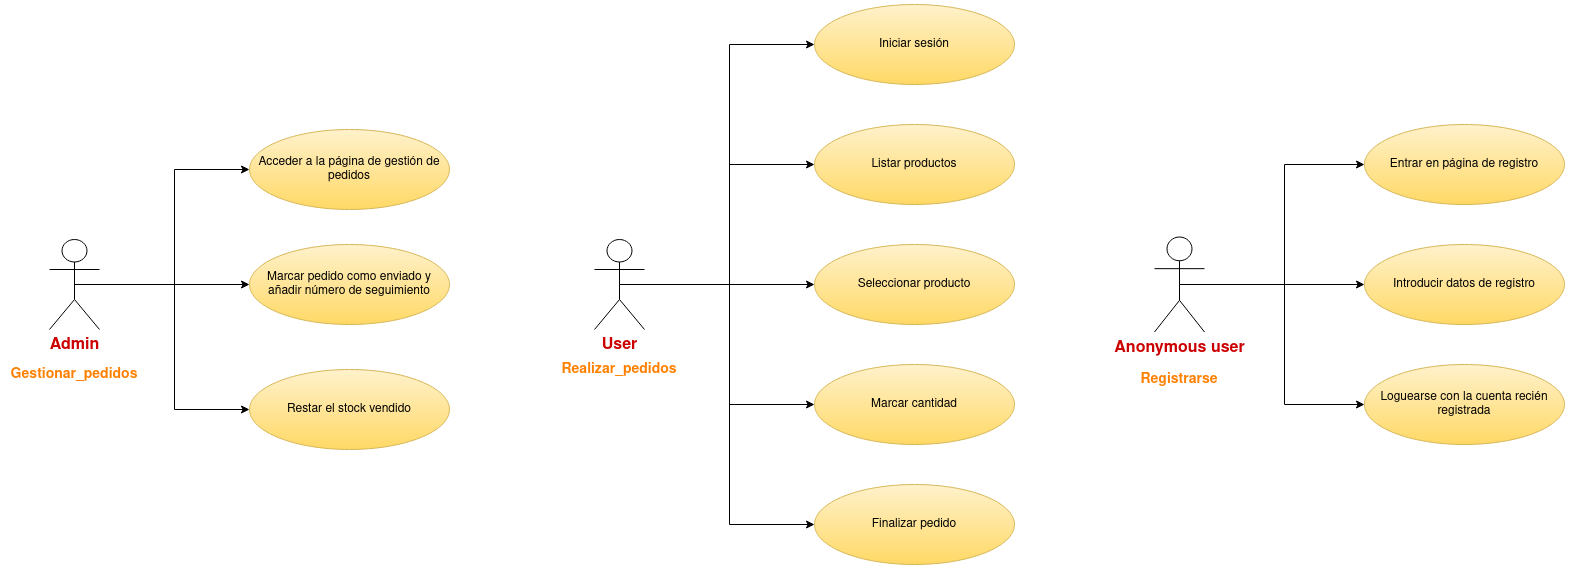

The diagram above was exported from draw.io. Its source (the exported page's mxGraphModel, read from the mxfile embedded in the PNG):
<mxGraphModel dx="3267" dy="3032" grid="1" gridSize="10" guides="1" tooltips="1" connect="1" arrows="1" fold="1" page="1" pageScale="1" pageWidth="827" pageHeight="1169" math="0" shadow="0">
  <root>
    <mxCell id="0" />
    <mxCell id="1" parent="0" />
    <mxCell id="q4Wa58ksBuml3M3o9aaw-2" style="edgeStyle=orthogonalEdgeStyle;rounded=0;orthogonalLoop=1;jettySize=auto;html=1;exitX=0.5;exitY=0.5;exitDx=0;exitDy=0;exitPerimeter=0;entryX=0;entryY=0.5;entryDx=0;entryDy=0;" edge="1" parent="1" source="JH86t5MfXXJ5P-G3j5k3-1" target="6cxhLTUoJEv-bGHNHazp-1">
      <mxGeometry relative="1" as="geometry" />
    </mxCell>
    <mxCell id="q4Wa58ksBuml3M3o9aaw-4" style="edgeStyle=orthogonalEdgeStyle;rounded=0;orthogonalLoop=1;jettySize=auto;html=1;exitX=0.5;exitY=0.5;exitDx=0;exitDy=0;exitPerimeter=0;entryX=0;entryY=0.5;entryDx=0;entryDy=0;" edge="1" parent="1" source="JH86t5MfXXJ5P-G3j5k3-1" target="6cxhLTUoJEv-bGHNHazp-3">
      <mxGeometry relative="1" as="geometry" />
    </mxCell>
    <mxCell id="q4Wa58ksBuml3M3o9aaw-9" style="edgeStyle=orthogonalEdgeStyle;rounded=0;orthogonalLoop=1;jettySize=auto;html=1;exitX=0.5;exitY=0.5;exitDx=0;exitDy=0;exitPerimeter=0;entryX=0;entryY=0.5;entryDx=0;entryDy=0;fontSize=16;fontColor=#FF8000;" edge="1" parent="1" source="JH86t5MfXXJ5P-G3j5k3-1" target="6cxhLTUoJEv-bGHNHazp-2">
      <mxGeometry relative="1" as="geometry" />
    </mxCell>
    <mxCell id="JH86t5MfXXJ5P-G3j5k3-1" value="&lt;font style=&quot;font-size: 16px&quot;&gt;&lt;b&gt;&lt;font style=&quot;font-size: 16px&quot; color=&quot;#CC0000&quot;&gt;Admin&lt;/font&gt;&lt;/b&gt;&lt;/font&gt;" style="shape=umlActor;verticalLabelPosition=bottom;verticalAlign=top;html=1;outlineConnect=0;" parent="1" vertex="1">
      <mxGeometry x="80" y="150" width="50" height="90" as="geometry" />
    </mxCell>
    <mxCell id="6cxhLTUoJEv-bGHNHazp-1" value="Acceder a la página de gestión de pedidos" style="ellipse;whiteSpace=wrap;html=1;gradientColor=#ffd966;fillColor=#fff2cc;strokeColor=#d6b656;" parent="1" vertex="1">
      <mxGeometry x="280" y="40" width="200" height="80" as="geometry" />
    </mxCell>
    <mxCell id="6cxhLTUoJEv-bGHNHazp-2" value="Marcar pedido como enviado y añadir número de seguimiento" style="ellipse;whiteSpace=wrap;html=1;gradientColor=#ffd966;fillColor=#fff2cc;strokeColor=#d6b656;" parent="1" vertex="1">
      <mxGeometry x="280" y="155" width="200" height="80" as="geometry" />
    </mxCell>
    <mxCell id="6cxhLTUoJEv-bGHNHazp-3" value="Restar el stock vendido" style="ellipse;whiteSpace=wrap;html=1;gradientColor=#ffd966;fillColor=#fff2cc;strokeColor=#d6b656;" parent="1" vertex="1">
      <mxGeometry x="280" y="280" width="200" height="80" as="geometry" />
    </mxCell>
    <mxCell id="q4Wa58ksBuml3M3o9aaw-10" style="edgeStyle=orthogonalEdgeStyle;rounded=0;orthogonalLoop=1;jettySize=auto;html=1;exitX=0.5;exitY=0.5;exitDx=0;exitDy=0;exitPerimeter=0;entryX=0;entryY=0.5;entryDx=0;entryDy=0;fontSize=16;fontColor=#FF8000;" edge="1" parent="1" source="K_ZOy5vj77CqRpXvkxjQ-1" target="K_ZOy5vj77CqRpXvkxjQ-2">
      <mxGeometry relative="1" as="geometry" />
    </mxCell>
    <mxCell id="q4Wa58ksBuml3M3o9aaw-11" style="edgeStyle=orthogonalEdgeStyle;rounded=0;orthogonalLoop=1;jettySize=auto;html=1;exitX=0.5;exitY=0.5;exitDx=0;exitDy=0;exitPerimeter=0;entryX=0;entryY=0.5;entryDx=0;entryDy=0;fontSize=16;fontColor=#FF8000;" edge="1" parent="1" source="K_ZOy5vj77CqRpXvkxjQ-1" target="K_ZOy5vj77CqRpXvkxjQ-3">
      <mxGeometry relative="1" as="geometry" />
    </mxCell>
    <mxCell id="q4Wa58ksBuml3M3o9aaw-12" style="edgeStyle=orthogonalEdgeStyle;rounded=0;orthogonalLoop=1;jettySize=auto;html=1;exitX=0.5;exitY=0.5;exitDx=0;exitDy=0;exitPerimeter=0;entryX=0;entryY=0.5;entryDx=0;entryDy=0;fontSize=16;fontColor=#FF8000;" edge="1" parent="1" source="K_ZOy5vj77CqRpXvkxjQ-1" target="K_ZOy5vj77CqRpXvkxjQ-4">
      <mxGeometry relative="1" as="geometry" />
    </mxCell>
    <mxCell id="q4Wa58ksBuml3M3o9aaw-13" style="edgeStyle=orthogonalEdgeStyle;rounded=0;orthogonalLoop=1;jettySize=auto;html=1;exitX=0.5;exitY=0.5;exitDx=0;exitDy=0;exitPerimeter=0;entryX=0;entryY=0.5;entryDx=0;entryDy=0;fontSize=16;fontColor=#FF8000;" edge="1" parent="1" source="K_ZOy5vj77CqRpXvkxjQ-1" target="K_ZOy5vj77CqRpXvkxjQ-5">
      <mxGeometry relative="1" as="geometry" />
    </mxCell>
    <mxCell id="q4Wa58ksBuml3M3o9aaw-14" style="edgeStyle=orthogonalEdgeStyle;rounded=0;orthogonalLoop=1;jettySize=auto;html=1;exitX=0.5;exitY=0.5;exitDx=0;exitDy=0;exitPerimeter=0;entryX=0;entryY=0.5;entryDx=0;entryDy=0;fontSize=16;fontColor=#FF8000;" edge="1" parent="1" source="K_ZOy5vj77CqRpXvkxjQ-1" target="8Q2jVO8cqIAu513vwk69-3">
      <mxGeometry relative="1" as="geometry" />
    </mxCell>
    <mxCell id="K_ZOy5vj77CqRpXvkxjQ-1" value="&lt;b&gt;&lt;font style=&quot;font-size: 16px&quot; color=&quot;#CC0000&quot;&gt;User&lt;/font&gt;&lt;/b&gt;" style="shape=umlActor;verticalLabelPosition=bottom;verticalAlign=top;html=1;outlineConnect=0;" parent="1" vertex="1">
      <mxGeometry x="625" y="150" width="50" height="90" as="geometry" />
    </mxCell>
    <mxCell id="K_ZOy5vj77CqRpXvkxjQ-2" value="Iniciar sesión" style="ellipse;whiteSpace=wrap;html=1;gradientColor=#ffd966;fillColor=#fff2cc;strokeColor=#d6b656;" parent="1" vertex="1">
      <mxGeometry x="845" y="-85" width="200" height="80" as="geometry" />
    </mxCell>
    <mxCell id="K_ZOy5vj77CqRpXvkxjQ-3" value="Listar productos" style="ellipse;whiteSpace=wrap;html=1;gradientColor=#ffd966;fillColor=#fff2cc;strokeColor=#d6b656;" parent="1" vertex="1">
      <mxGeometry x="845" y="35" width="200" height="80" as="geometry" />
    </mxCell>
    <mxCell id="K_ZOy5vj77CqRpXvkxjQ-4" value="Seleccionar producto" style="ellipse;whiteSpace=wrap;html=1;gradientColor=#ffd966;fillColor=#fff2cc;strokeColor=#d6b656;" parent="1" vertex="1">
      <mxGeometry x="845" y="155" width="200" height="80" as="geometry" />
    </mxCell>
    <mxCell id="K_ZOy5vj77CqRpXvkxjQ-5" value="Marcar cantidad" style="ellipse;whiteSpace=wrap;html=1;gradientColor=#ffd966;fillColor=#fff2cc;strokeColor=#d6b656;" parent="1" vertex="1">
      <mxGeometry x="845" y="275" width="200" height="80" as="geometry" />
    </mxCell>
    <mxCell id="q4Wa58ksBuml3M3o9aaw-19" style="edgeStyle=orthogonalEdgeStyle;rounded=0;orthogonalLoop=1;jettySize=auto;html=1;exitX=0.5;exitY=0.5;exitDx=0;exitDy=0;exitPerimeter=0;entryX=0;entryY=0.5;entryDx=0;entryDy=0;fontSize=16;fontColor=#CC0000;" edge="1" parent="1" source="K_ZOy5vj77CqRpXvkxjQ-13" target="K_ZOy5vj77CqRpXvkxjQ-21">
      <mxGeometry relative="1" as="geometry" />
    </mxCell>
    <mxCell id="q4Wa58ksBuml3M3o9aaw-20" style="edgeStyle=orthogonalEdgeStyle;rounded=0;orthogonalLoop=1;jettySize=auto;html=1;exitX=0.5;exitY=0.5;exitDx=0;exitDy=0;exitPerimeter=0;fontSize=16;fontColor=#CC0000;" edge="1" parent="1" source="K_ZOy5vj77CqRpXvkxjQ-13" target="K_ZOy5vj77CqRpXvkxjQ-22">
      <mxGeometry relative="1" as="geometry" />
    </mxCell>
    <mxCell id="q4Wa58ksBuml3M3o9aaw-21" style="edgeStyle=orthogonalEdgeStyle;rounded=0;orthogonalLoop=1;jettySize=auto;html=1;exitX=0.5;exitY=0.5;exitDx=0;exitDy=0;exitPerimeter=0;entryX=0;entryY=0.5;entryDx=0;entryDy=0;fontSize=16;fontColor=#CC0000;" edge="1" parent="1" source="K_ZOy5vj77CqRpXvkxjQ-13" target="8Q2jVO8cqIAu513vwk69-2">
      <mxGeometry relative="1" as="geometry" />
    </mxCell>
    <mxCell id="K_ZOy5vj77CqRpXvkxjQ-13" value="&lt;div&gt;&lt;b&gt;&lt;font style=&quot;font-size: 16px&quot; color=&quot;#CC0000&quot;&gt;Anonymous user&lt;/font&gt;&lt;/b&gt;&lt;/div&gt;" style="shape=umlActor;verticalLabelPosition=bottom;verticalAlign=top;html=1;outlineConnect=0;" parent="1" vertex="1">
      <mxGeometry x="1185" y="147.5" width="50" height="95" as="geometry" />
    </mxCell>
    <mxCell id="K_ZOy5vj77CqRpXvkxjQ-21" value="Entrar en página de registro" style="ellipse;whiteSpace=wrap;html=1;gradientColor=#ffd966;fillColor=#fff2cc;strokeColor=#d6b656;" parent="1" vertex="1">
      <mxGeometry x="1395" y="35" width="200" height="80" as="geometry" />
    </mxCell>
    <mxCell id="K_ZOy5vj77CqRpXvkxjQ-22" value="Introducir datos de registro" style="ellipse;whiteSpace=wrap;html=1;gradientColor=#ffd966;fillColor=#fff2cc;strokeColor=#d6b656;" parent="1" vertex="1">
      <mxGeometry x="1395" y="155" width="200" height="80" as="geometry" />
    </mxCell>
    <mxCell id="8Q2jVO8cqIAu513vwk69-2" value="Loguearse con la cuenta recién registrada" style="ellipse;whiteSpace=wrap;html=1;gradientColor=#ffd966;fillColor=#fff2cc;strokeColor=#d6b656;" parent="1" vertex="1">
      <mxGeometry x="1395" y="275" width="200" height="80" as="geometry" />
    </mxCell>
    <mxCell id="8Q2jVO8cqIAu513vwk69-3" value="Finalizar pedido" style="ellipse;whiteSpace=wrap;html=1;gradientColor=#ffd966;fillColor=#fff2cc;strokeColor=#d6b656;" parent="1" vertex="1">
      <mxGeometry x="845" y="395" width="200" height="80" as="geometry" />
    </mxCell>
    <mxCell id="q4Wa58ksBuml3M3o9aaw-1" value="&lt;font color=&quot;#FF8000&quot;&gt;&lt;b&gt;&lt;font style=&quot;font-size: 14px&quot;&gt;Gestionar_pedidos&lt;/font&gt;&lt;/b&gt;&lt;/font&gt;" style="text;html=1;strokeColor=none;fillColor=none;align=center;verticalAlign=middle;whiteSpace=wrap;rounded=0;" vertex="1" parent="1">
      <mxGeometry x="35" y="270" width="140" height="30" as="geometry" />
    </mxCell>
    <mxCell id="q4Wa58ksBuml3M3o9aaw-17" value="&lt;font color=&quot;#FF8000&quot;&gt;&lt;b&gt;&lt;font style=&quot;font-size: 14px&quot;&gt;Realizar_pedidos&lt;/font&gt;&lt;/b&gt;&lt;/font&gt;" style="text;html=1;strokeColor=none;fillColor=none;align=center;verticalAlign=middle;whiteSpace=wrap;rounded=0;" vertex="1" parent="1">
      <mxGeometry x="580" y="265" width="140" height="30" as="geometry" />
    </mxCell>
    <mxCell id="q4Wa58ksBuml3M3o9aaw-22" value="&lt;font color=&quot;#FF8000&quot;&gt;&lt;b&gt;&lt;font style=&quot;font-size: 14px&quot;&gt;Registrarse&lt;/font&gt;&lt;/b&gt;&lt;/font&gt;" style="text;html=1;strokeColor=none;fillColor=none;align=center;verticalAlign=middle;whiteSpace=wrap;rounded=0;" vertex="1" parent="1">
      <mxGeometry x="1140" y="275" width="140" height="30" as="geometry" />
    </mxCell>
  </root>
</mxGraphModel>